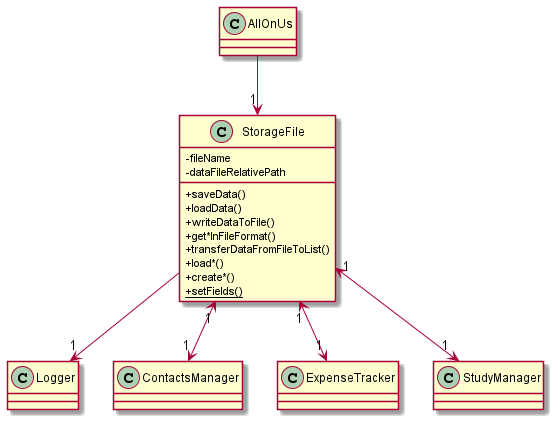

The diagram above was rendered by PlantUML. Its source (embedded in the PNG):
@startuml
'https://plantuml.com/class-diagram

skinparam classAttributeIconSize 0
skinparam guillemet false

class StorageFile
StorageFile : -fileName
StorageFile : -dataFileRelativePath
StorageFile : +saveData()
StorageFile : +loadData()
StorageFile : +writeDataToFile()
StorageFile : +get*InFileFormat()
StorageFile : +transferDataFromFileToList()
StorageFile : +load*()
StorageFile : +create*()
StorageFile : <u>+setFields()



class Logger

class ContactsManager

class ExpenseTracker

class StudyManager

class AllOnUs

AllOnUs --> "1" StorageFile
StorageFile --> "1" Logger
StorageFile "1" <--> "1" StudyManager
StorageFile "1" <--> "1" ContactsManager
StorageFile "1" <--> "1" ExpenseTracker

@enduml